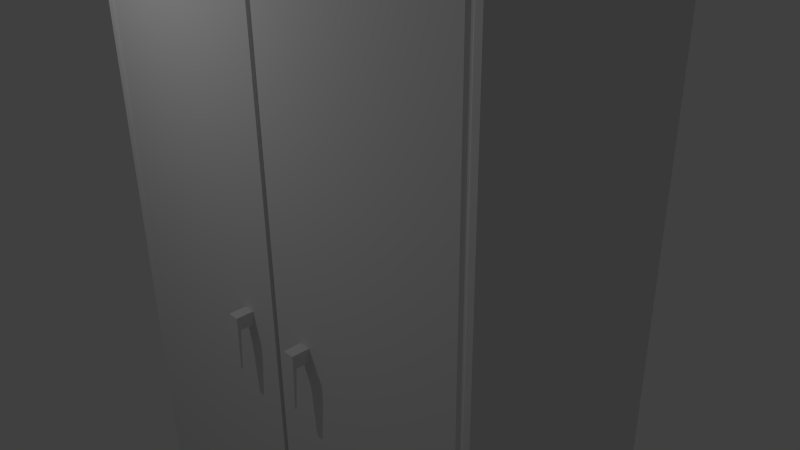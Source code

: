 # Source: cabinent.blend  (saved by Blender 2.75.0; exported with 4.5.12 LTS)
import bpy
from mathutils import Matrix  # noqa: F401  (used for matrix-valued properties, if any)

bpy.ops.wm.read_factory_settings(use_empty=True)
scene = bpy.context.scene
scene.name = 'Scene'

# ---- collections
col_collection_1 = bpy.data.collections.new('Collection 1'); scene.collection.children.link(col_collection_1)

# ---- materials (node trees are filled in below, after node groups)
mat_material = bpy.data.materials.new('Material')
mat_material.alpha_threshold = 0.0
mat_material.use_transparent_shadow = False
mat_material.roughness = 0.5
mat_material.line_color = (0.0, 0.0, 0.0, 1.0)

# ---- material node trees

# ---- world
world_world = bpy.data.worlds.new('World'); scene.world = world_world
world_world.color = (0.05088, 0.05088, 0.05088)
world_world.use_sun_shadow = False
world_world.sun_shadow_jitter_overblur = 0.0
world_world.cycles.sampling_method = 'MANUAL'
world_world.cycles.sample_map_resolution = 256

# ---- cameras
cam_camera = bpy.data.cameras.new('Camera')
cam_camera.clip_end = 100.0
cam_camera.lens = 35.0
cam_camera.sensor_width = 32.0
cam_camera.sensor_height = 18.0
cam_camera.ortho_scale = 7.314
cam_camera.dof.focus_distance = 0.0
cam_camera.dof.aperture_fstop = 128.0

# ---- lights
light_lamp = bpy.data.lights.new('Lamp', 'POINT')
light_lamp.transmission_factor = 0.0
light_lamp.cutoff_distance = 30.0
light_lamp.energy = 100.0
light_lamp.shadow_buffer_clip_start = 1.001
light_lamp.shadow_soft_size = 0.1
light_lamp.shadow_maximum_resolution = 0.006
light_lamp.use_absolute_resolution = True
light_lamp.cycles.use_multiple_importance_sampling = False

# ---- meshes
me_cube = bpy.data.meshes.new('Cube')
me_cube.from_pydata([(-1.0, -1.0, -1.0), (-1.0, 1.0, -1.0), (-1.0, -1.0, 1.0), (-1.0, 1.0, 1.0), (-0.9725, -1.0, -0.9725), (-0.9725, -1.0, 0.9725), (1.788e-07, 1.0, -1.0), (0.0, -1.0, -1.0), (2.384e-07, 1.0, 1.0), (-5.364e-07, -1.0, 1.0), (-5.96e-08, -1.0, -0.9725), (-5.364e-07, -1.0, 0.9725), (-6.209e-08, -0.9871, -0.9628), (-0.9628, -0.9871, -0.9628), (-0.9628, -0.9871, 0.9686), (-3.576e-07, -0.9871, 0.9686), (-6.396e-08, -0.9871, -0.9554), (-0.9554, -0.9871, -0.9554), (0.002428, -0.9663, -0.9597), (0.002427, -0.9663, 0.9597), (-0.9554, -0.9871, 0.96), (-3.576e-07, -0.9871, 0.96), (-0.01306, -1.003, -0.9597), (-0.9424, -1.003, -0.9597), (-0.01306, -0.9663, 0.9597), (-0.01306, -0.9663, -0.9597), (-0.9424, -1.003, 0.9597), (-0.01306, -1.003, 0.9597), (-0.2039, -1.126, -0.1196), (-0.2039, -1.126, -0.08122), (-0.2039, -0.8892, -0.1196), (-0.2039, -0.8892, -0.08122), (-0.1528, -1.126, -0.1196), (-0.1528, -1.126, -0.08122), (-0.1528, -0.8892, -0.1196), (-0.1528, -0.8892, -0.08122), (-0.2039, -1.155, -0.1196), (-0.2039, -1.155, -0.08122), (-0.1528, -1.155, -0.08122), (-0.1528, -1.155, -0.1196), (-0.1908, -1.133, -0.2399), (-0.1659, -1.133, -0.2399), (-0.1908, -1.148, -0.2399), (-0.1659, -1.148, -0.2399)], [], [(6, 7, 0, 1), (8, 3, 2, 9), (0, 2, 3, 1), (8, 6, 1, 3), (5, 4, 13, 14), (9, 2, 5, 11), (2, 0, 4, 5), (0, 7, 10, 4), (14, 13, 17, 20), (4, 10, 12, 13), (11, 5, 14, 15), (21, 20, 26, 27), (24, 25, 18, 19), (13, 12, 16, 17), (15, 14, 20, 21), (22, 27, 26, 23), (27, 22, 25, 24), (20, 17, 23, 26), (17, 16, 22, 23), (29, 31, 30, 28), (31, 35, 34, 30), (35, 33, 32, 34), (33, 29, 37, 38), (28, 30, 34, 32), (33, 35, 31, 29), (38, 37, 36, 39), (32, 33, 38, 39), (29, 28, 36, 37), (36, 28, 40, 42), (40, 41, 43, 42), (39, 36, 42, 43), (28, 32, 41, 40), (32, 39, 43, 41)])
me_cube.materials.append(mat_material)
me_cube.use_remesh_preserve_volume = False
me_cube.use_remesh_preserve_attributes = False
me_cube.use_mirror_vertex_groups = False
me_cube.update()

# ---- objects
ob_cube = bpy.data.objects.new('Cube', me_cube)
ob_lamp = bpy.data.objects.new('Lamp', light_lamp)
ob_camera = bpy.data.objects.new('Camera', cam_camera)

# ---- transforms, parenting, visibility, modifiers, constraints
ob_cube.location = (0.0, 0.0, 0.0)
ob_cube.scale = (3.129, 1.574, 4.812)
ob_cube.lock_rotations_4d = False
ob_cube.empty_display_type = 'ARROWS'
ob_cube.lineart.crease_threshold = 0.0
_m = ob_cube.modifiers.new('Mirror', 'MIRROR')
_m.use_clip = True
ob_lamp.location = (-1.892, -4.774, 5.048)
ob_lamp.rotation_euler = (0.6503, 0.05522, 1.866)
ob_lamp.lock_rotations_4d = False
ob_lamp.empty_display_type = 'ARROWS'
ob_lamp.color = (0.0, 0.0, 0.0, 0.0)
ob_lamp.lineart.crease_threshold = 0.0
ob_camera.location = (7.481, -6.508, 5.344)
ob_camera.rotation_euler = (1.109, 0.01082, 0.8149)
ob_camera.lock_rotations_4d = False
ob_camera.empty_display_type = 'ARROWS'
ob_camera.color = (0.0, 0.0, 0.0, 0.0)
ob_camera.display_type = 'WIRE'
ob_camera.lineart.crease_threshold = 0.0

# ---- collection membership
col_collection_1.objects.link(ob_cube)
col_collection_1.objects.link(ob_lamp)
col_collection_1.objects.link(ob_camera)

# ---- scene / render settings (as saved in the file)
scene.camera = ob_camera
scene.frame_start = 1; scene.frame_end = 250; scene.frame_set(1)
scene.render.engine = 'BLENDER_EEVEE_NEXT'
scene.render.resolution_percentage = 50
scene.render.dither_intensity = 0.0
scene.cycles.use_denoising = False
scene.cycles.samples = 10
scene.cycles.sampling_pattern = 'TABULATED_SOBOL'
scene.cycles.light_sampling_threshold = 0.0
scene.cycles.use_adaptive_sampling = False
scene.cycles.use_light_tree = False
scene.cycles.blur_glossy = 0.0
scene.cycles.pixel_filter_type = 'GAUSSIAN'
scene.cycles.sample_clamp_indirect = 0.0
scene.view_settings.view_transform = 'Standard'
bpy.context.view_layer.update()
